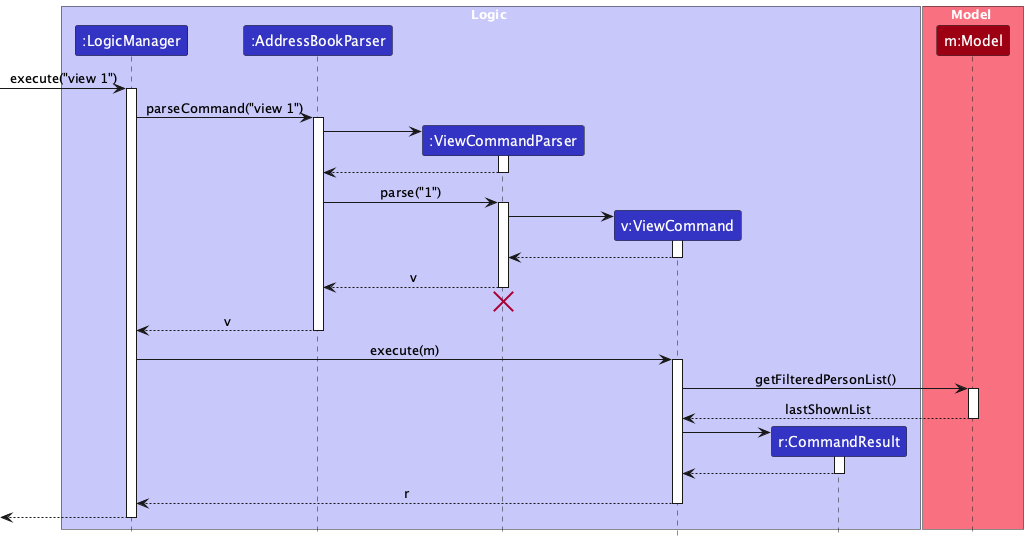

The diagram above was rendered by PlantUML. Its source (embedded in the PNG):
@startuml
!include style.puml
skinparam ArrowFontStyle plain

box Logic LOGIC_COLOR_T1
participant ":LogicManager" as LogicManager LOGIC_COLOR
participant ":AddressBookParser" as AddressBookParser LOGIC_COLOR
participant ":ViewCommandParser" as ViewCommandParser LOGIC_COLOR
participant "v:ViewCommand" as ViewCommand LOGIC_COLOR
participant "r:CommandResult" as CommandResult LOGIC_COLOR
end box

box Model MODEL_COLOR_T1
participant "m:Model" as Model MODEL_COLOR
end box

[-> LogicManager : execute("view 1")
activate LogicManager

LogicManager -> AddressBookParser : parseCommand("view 1")
activate AddressBookParser

create ViewCommandParser
AddressBookParser -> ViewCommandParser
activate ViewCommandParser

ViewCommandParser --> AddressBookParser
deactivate ViewCommandParser

AddressBookParser -> ViewCommandParser : parse("1")
activate ViewCommandParser

create ViewCommand
ViewCommandParser -> ViewCommand
activate ViewCommand

ViewCommand --> ViewCommandParser :
deactivate ViewCommand

ViewCommandParser --> AddressBookParser : v
deactivate ViewCommandParser
'Hidden arrow to position the destroy marker below the end of the activation bar.
ViewCommandParser -[hidden]-> AddressBookParser
destroy ViewCommandParser

AddressBookParser --> LogicManager : v
deactivate AddressBookParser

LogicManager -> ViewCommand : execute(m)
activate ViewCommand

ViewCommand -> Model : getFilteredPersonList()
activate Model

Model --> ViewCommand : lastShownList
deactivate Model

create CommandResult
ViewCommand -> CommandResult
activate CommandResult

CommandResult --> ViewCommand
deactivate CommandResult

ViewCommand --> LogicManager : r
deactivate ViewCommand

[<-- LogicManager
deactivate LogicManager
@enduml